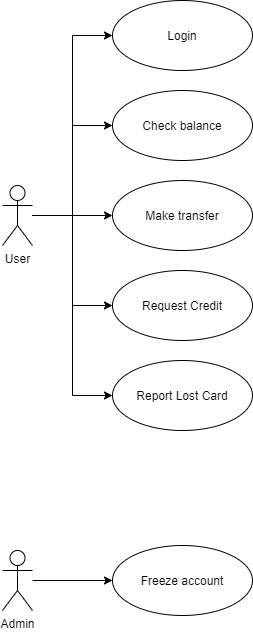

The diagram above was exported from draw.io. Its source (the exported page's mxGraphModel, read from the mxfile embedded in the PNG):
<mxGraphModel dx="868" dy="482" grid="1" gridSize="10" guides="1" tooltips="1" connect="1" arrows="1" fold="1" page="1" pageScale="1" pageWidth="827" pageHeight="1169" math="0" shadow="0">
  <root>
    <mxCell id="0" />
    <mxCell id="1" parent="0" />
    <mxCell id="J1RabunlTmkf8rHQ06F1-7" style="edgeStyle=orthogonalEdgeStyle;rounded=0;orthogonalLoop=1;jettySize=auto;html=1;entryX=0;entryY=0.5;entryDx=0;entryDy=0;" parent="1" source="J1RabunlTmkf8rHQ06F1-1" target="J1RabunlTmkf8rHQ06F1-2" edge="1">
      <mxGeometry relative="1" as="geometry" />
    </mxCell>
    <mxCell id="J1RabunlTmkf8rHQ06F1-8" style="edgeStyle=orthogonalEdgeStyle;rounded=0;orthogonalLoop=1;jettySize=auto;html=1;entryX=0;entryY=0.5;entryDx=0;entryDy=0;" parent="1" source="J1RabunlTmkf8rHQ06F1-1" target="J1RabunlTmkf8rHQ06F1-3" edge="1">
      <mxGeometry relative="1" as="geometry" />
    </mxCell>
    <mxCell id="J1RabunlTmkf8rHQ06F1-9" style="edgeStyle=orthogonalEdgeStyle;rounded=0;orthogonalLoop=1;jettySize=auto;html=1;entryX=0;entryY=0.5;entryDx=0;entryDy=0;" parent="1" source="J1RabunlTmkf8rHQ06F1-1" target="J1RabunlTmkf8rHQ06F1-4" edge="1">
      <mxGeometry relative="1" as="geometry" />
    </mxCell>
    <mxCell id="J1RabunlTmkf8rHQ06F1-10" style="edgeStyle=orthogonalEdgeStyle;rounded=0;orthogonalLoop=1;jettySize=auto;html=1;entryX=0;entryY=0.5;entryDx=0;entryDy=0;" parent="1" source="J1RabunlTmkf8rHQ06F1-1" target="J1RabunlTmkf8rHQ06F1-5" edge="1">
      <mxGeometry relative="1" as="geometry" />
    </mxCell>
    <mxCell id="J1RabunlTmkf8rHQ06F1-11" style="edgeStyle=orthogonalEdgeStyle;rounded=0;orthogonalLoop=1;jettySize=auto;html=1;entryX=0;entryY=0.5;entryDx=0;entryDy=0;" parent="1" source="J1RabunlTmkf8rHQ06F1-1" target="J1RabunlTmkf8rHQ06F1-6" edge="1">
      <mxGeometry relative="1" as="geometry" />
    </mxCell>
    <mxCell id="J1RabunlTmkf8rHQ06F1-1" value="User" style="shape=umlActor;verticalLabelPosition=bottom;verticalAlign=top;html=1;" parent="1" vertex="1">
      <mxGeometry x="180" y="215" width="30" height="60" as="geometry" />
    </mxCell>
    <mxCell id="J1RabunlTmkf8rHQ06F1-2" value="Login" style="ellipse;whiteSpace=wrap;html=1;" parent="1" vertex="1">
      <mxGeometry x="290" y="30" width="140" height="70" as="geometry" />
    </mxCell>
    <mxCell id="J1RabunlTmkf8rHQ06F1-3" value="Check balance" style="ellipse;whiteSpace=wrap;html=1;" parent="1" vertex="1">
      <mxGeometry x="290" y="120" width="140" height="70" as="geometry" />
    </mxCell>
    <mxCell id="J1RabunlTmkf8rHQ06F1-4" value="Make transfer" style="ellipse;whiteSpace=wrap;html=1;" parent="1" vertex="1">
      <mxGeometry x="290" y="210" width="140" height="70" as="geometry" />
    </mxCell>
    <mxCell id="J1RabunlTmkf8rHQ06F1-5" value="Request Credit" style="ellipse;whiteSpace=wrap;html=1;" parent="1" vertex="1">
      <mxGeometry x="290" y="300" width="140" height="70" as="geometry" />
    </mxCell>
    <mxCell id="J1RabunlTmkf8rHQ06F1-6" value="Report Lost Card" style="ellipse;whiteSpace=wrap;html=1;" parent="1" vertex="1">
      <mxGeometry x="290" y="390" width="140" height="70" as="geometry" />
    </mxCell>
    <mxCell id="J1RabunlTmkf8rHQ06F1-14" style="edgeStyle=orthogonalEdgeStyle;rounded=0;orthogonalLoop=1;jettySize=auto;html=1;entryX=0;entryY=0.5;entryDx=0;entryDy=0;" parent="1" source="J1RabunlTmkf8rHQ06F1-12" target="J1RabunlTmkf8rHQ06F1-13" edge="1">
      <mxGeometry relative="1" as="geometry" />
    </mxCell>
    <mxCell id="J1RabunlTmkf8rHQ06F1-12" value="Admin" style="shape=umlActor;verticalLabelPosition=bottom;verticalAlign=top;html=1;" parent="1" vertex="1">
      <mxGeometry x="180" y="580" width="30" height="60" as="geometry" />
    </mxCell>
    <mxCell id="J1RabunlTmkf8rHQ06F1-13" value="Freeze account" style="ellipse;whiteSpace=wrap;html=1;" parent="1" vertex="1">
      <mxGeometry x="290" y="575" width="140" height="70" as="geometry" />
    </mxCell>
  </root>
</mxGraphModel>